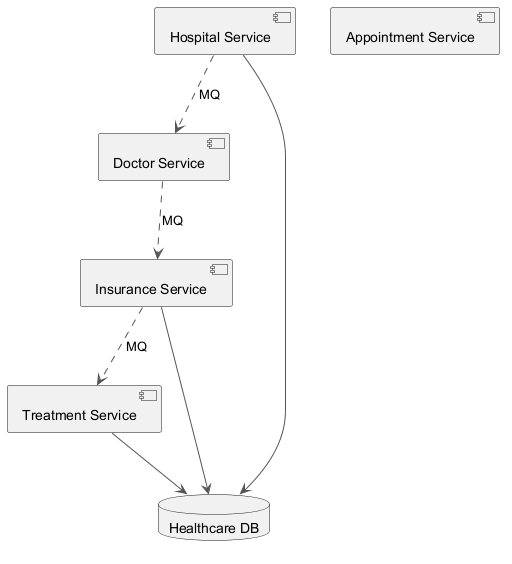

The diagram above was rendered by PlantUML. Its source (embedded in the PNG):
@startuml
skinparam backgroundColor #FFFFFF
skinparam classBackgroundColor #E8F4FA
skinparam classBorderColor #2C7DA0
skinparam ArrowColor #555555
component "Doctor Service" as C_DoctorService
component "Appointment Service" as C_AppointmentService
component "Hospital Service" as C_HospitalService
component "Treatment Service" as C_TreatmentService
component "Insurance Service" as C_InsuranceService
database "Healthcare DB" as DB_healthcare
C_HospitalService --> DB_healthcare
C_TreatmentService --> DB_healthcare
C_InsuranceService --> DB_healthcare
C_InsuranceService ..> C_TreatmentService : MQ
C_DoctorService ..> C_InsuranceService : MQ
C_HospitalService ..> C_DoctorService : MQ
@enduml